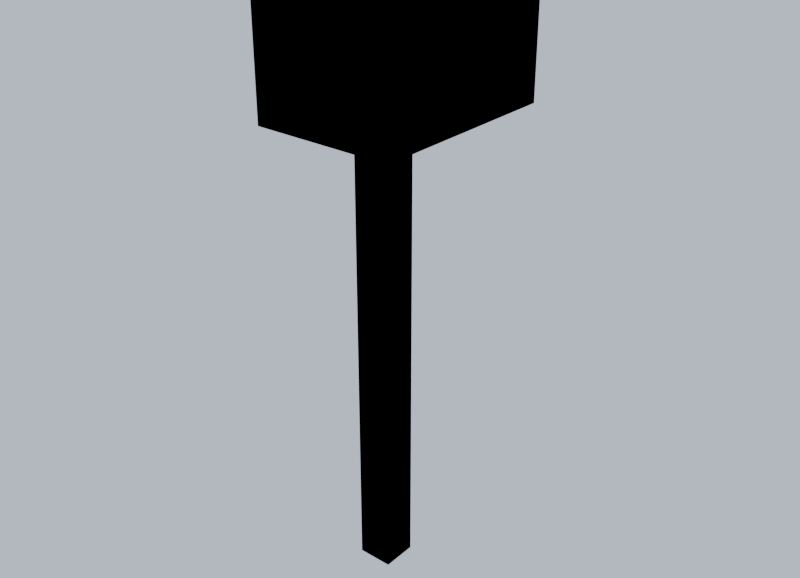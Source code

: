 # Source: mailbox.blend  (saved by Blender 5.2.45; exported with 4.5.12 LTS)
import bpy
from mathutils import Matrix  # noqa: F401  (used for matrix-valued properties, if any)

bpy.ops.wm.read_factory_settings(use_empty=True)
scene = bpy.context.scene
scene.name = 'Scene'

# ---- collections
col_collection = bpy.data.collections.new('Collection'); scene.collection.children.link(col_collection)

# ---- materials (node trees are filled in below, after node groups)
mat_wood_weathered = bpy.data.materials.new('Wood_Weathered')
mat_wood_weathered.diffuse_color = (0.4, 0.34, 0.27, 1.0)
mat_paint_green = bpy.data.materials.new('Paint_Green')
mat_paint_green.diffuse_color = (0.14, 0.28, 0.16, 1.0)

# ---- material node trees
mat_wood_weathered.use_nodes = True; mat_wood_weathered.node_tree.nodes.clear()
_N = mat_wood_weathered.node_tree.nodes; _L = mat_wood_weathered.node_tree.links
n0 = _N.new('ShaderNodeBsdfPrincipled'); n0.name = 'Principled BSDF'; n0.location = (-200, 100)
n0.inputs[0].default_value = (0.4, 0.34, 0.27, 1.0)
n0.inputs[2].default_value = 0.9
n0.inputs[10].default_value = 0.005
n1 = _N.new('ShaderNodeOutputMaterial'); n1.name = 'Material Output'; n1.location = (200, 100)
_L.new(n0.outputs[0], n1.inputs[0])
n1.is_active_output = True
mat_paint_green.use_nodes = True; mat_paint_green.node_tree.nodes.clear()
_N = mat_paint_green.node_tree.nodes; _L = mat_paint_green.node_tree.links
n0 = _N.new('ShaderNodeBsdfPrincipled'); n0.name = 'Principled BSDF'; n0.location = (-200, 100)
n0.inputs[0].default_value = (0.14, 0.28, 0.16, 1.0)
n0.inputs[2].default_value = 0.6
n0.inputs[10].default_value = 0.005
n1 = _N.new('ShaderNodeOutputMaterial'); n1.name = 'Material Output'; n1.location = (200, 100)
_L.new(n0.outputs[0], n1.inputs[0])
n1.is_active_output = True

# ---- world
world_previewworld = bpy.data.worlds.new('PreviewWorld'); scene.world = world_previewworld
world_previewworld.use_nodes = True; world_previewworld.node_tree.nodes.clear()
_N = world_previewworld.node_tree.nodes; _L = world_previewworld.node_tree.links
n0 = _N.new('ShaderNodeBackground'); n0.name = 'Background'; n0.location = (-200, 100)
n0.inputs[0].default_value = (0.62, 0.7, 0.82, 1.0)
n1 = _N.new('ShaderNodeOutputWorld'); n1.name = 'World Output'; n1.location = (200, 100)
_L.new(n0.outputs[0], n1.inputs[0])
n1.is_active_output = True

# ---- lights
light_previewsun = bpy.data.lights.new('PreviewSun', 'SUN')
light_previewsun.angle = 0.05236
light_previewsun.energy = 3.0

# ---- meshes
me_mailbox_lod0 = bpy.data.meshes.new('mailbox_LOD0')
me_mailbox_lod0.from_pydata([(-0.04, -0.04, 0.0), (0.04, -0.04, 0.0), (0.04, 0.04, 0.0), (-0.04, 0.04, 0.0), (-0.04, -0.04, 1.1), (-0.04, 0.04, 1.1), (0.04, 0.04, 1.1), (0.04, -0.04, 1.1), (-0.04, -0.04, 0.0), (-0.04, -0.04, 1.1), (0.04, -0.04, 1.1), (0.04, -0.04, 0.0), (-0.04, 0.04, 0.0), (0.04, 0.04, 0.0), (0.04, 0.04, 1.1), (-0.04, 0.04, 1.1), (-0.04, -0.04, 0.0), (-0.04, 0.04, 0.0), (-0.04, 0.04, 1.1), (-0.04, -0.04, 1.1), (0.04, -0.04, 0.0), (0.04, -0.04, 1.1), (0.04, 0.04, 1.1), (0.04, 0.04, 0.0), (-0.16, -0.175, 1.04), (0.16, -0.175, 1.04), (0.16, 0.275, 1.04), (-0.16, 0.275, 1.04), (-0.16, -0.175, 1.32), (-0.16, 0.275, 1.32), (0.16, 0.275, 1.32), (0.16, -0.175, 1.32), (-0.16, -0.175, 1.04), (-0.16, -0.175, 1.32), (0.16, -0.175, 1.32), (0.16, -0.175, 1.04), (-0.16, 0.275, 1.04), (0.16, 0.275, 1.04), (0.16, 0.275, 1.32), (-0.16, 0.275, 1.32), (-0.16, -0.175, 1.04), (-0.16, 0.275, 1.04), (-0.16, 0.275, 1.32), (-0.16, -0.175, 1.32), (0.16, -0.175, 1.04), (0.16, -0.175, 1.32), (0.16, 0.275, 1.32), (0.16, 0.275, 1.04)], [], [(0, 1, 2, 3), (4, 5, 6, 7), (8, 9, 10, 11), (12, 13, 14, 15), (16, 17, 18, 19), (20, 21, 22, 23), (24, 25, 26, 27), (28, 29, 30, 31), (32, 33, 34, 35), (36, 37, 38, 39), (40, 41, 42, 43), (44, 45, 46, 47)])
me_mailbox_lod0.polygons.foreach_set('material_index', [0, 0, 0, 0, 0, 0, 1, 1, 1, 1, 1, 1])
_uv = me_mailbox_lod0.uv_layers.new(name='UVMap')
_uv.uv.foreach_set('vector', [-0.04, -0.04, 0.04, -0.04, 0.04, 0.04, -0.04, 0.04, -0.04, -0.04, -0.04, 0.04, 0.04, 0.04, 0.04, -0.04, -0.04, 0.0, -0.04, 1.1, 0.04, 1.1, 0.04, 0.0, -0.04, 0.0, 0.04, 0.0, 0.04, 1.1, -0.04, 1.1, -0.04, 0.0, 0.04, 0.0, 0.04, 1.1, -0.04, 1.1, -0.04, 0.0, -0.04, 1.1, 0.04, 1.1, 0.04, 0.0, -0.16, -0.175, 0.16, -0.175, 0.16, 0.275, -0.16, 0.275, -0.16, -0.175, -0.16, 0.275, 0.16, 0.275, 0.16, -0.175, -0.16, 1.04, -0.16, 1.32, 0.16, 1.32, 0.16, 1.04, -0.16, 1.04, 0.16, 1.04, 0.16, 1.32, -0.16, 1.32, -0.175, 1.04, 0.275, 1.04, 0.275, 1.32, -0.175, 1.32, -0.175, 1.04, -0.175, 1.32, 0.275, 1.32, 0.275, 1.04])
_ca = me_mailbox_lod0.color_attributes.new('Col', 'BYTE_COLOR', 'CORNER')
_ca.data.foreach_set('color', [0.6038, 0.6038, 0.6038, 1.0, 0.6038, 0.6038, 0.6038, 1.0, 0.6038, 0.6038, 0.6038, 1.0, 0.6038, 0.6038, 0.6038, 1.0, 1.0, 1.0, 1.0, 1.0, 1.0, 1.0, 1.0, 1.0, 1.0, 1.0, 1.0, 1.0, 1.0, 1.0, 1.0, 1.0, 0.6038, 0.6038, 0.6038, 1.0, 1.0, 1.0, 1.0, 1.0, 1.0, 1.0, 1.0, 1.0, 0.6038, 0.6038, 0.6038, 1.0, 0.6038, 0.6038, 0.6038, 1.0, 0.6038, 0.6038, 0.6038, 1.0, 1.0, 1.0, 1.0, 1.0, 1.0, 1.0, 1.0, 1.0, 0.6038, 0.6038, 0.6038, 1.0, 0.6038, 0.6038, 0.6038, 1.0, 1.0, 1.0, 1.0, 1.0, 1.0, 1.0, 1.0, 1.0, 0.6038, 0.6038, 0.6038, 1.0, 1.0, 1.0, 1.0, 1.0, 1.0, 1.0, 1.0, 1.0, 0.6038, 0.6038, 0.6038, 1.0, 0.7913, 0.7913, 0.7913, 1.0, 0.7913, 0.7913, 0.7913, 1.0, 0.7913, 0.7913, 0.7913, 1.0, 0.7913, 0.7913, 0.7913, 1.0, 1.0, 1.0, 1.0, 1.0, 1.0, 1.0, 1.0, 1.0, 1.0, 1.0, 1.0, 1.0, 1.0, 1.0, 1.0, 1.0, 0.7913, 0.7913, 0.7913, 1.0, 1.0, 1.0, 1.0, 1.0, 1.0, 1.0, 1.0, 1.0, 0.7913, 0.7913, 0.7913, 1.0, 0.7913, 0.7913, 0.7913, 1.0, 0.7913, 0.7913, 0.7913, 1.0, 1.0, 1.0, 1.0, 1.0, 1.0, 1.0, 1.0, 1.0, 0.7913, 0.7913, 0.7913, 1.0, 0.7913, 0.7913, 0.7913, 1.0, 1.0, 1.0, 1.0, 1.0, 1.0, 1.0, 1.0, 1.0, 0.7913, 0.7913, 0.7913, 1.0, 1.0, 1.0, 1.0, 1.0, 1.0, 1.0, 1.0, 1.0, 0.7913, 0.7913, 0.7913, 1.0])
me_mailbox_lod0.materials.append(mat_wood_weathered)
me_mailbox_lod0.materials.append(mat_paint_green)
me_mailbox_lod0.update()
me_mailbox_lod1 = bpy.data.meshes.new('mailbox_LOD1')
me_mailbox_lod1.from_pydata([(-0.04, -0.04, 0.0), (0.04, -0.04, 0.0), (0.04, 0.04, 0.0), (-0.04, 0.04, 0.0), (-0.04, -0.04, 1.1), (-0.04, 0.04, 1.1), (0.04, 0.04, 1.1), (0.04, -0.04, 1.1), (-0.04, -0.04, 0.0), (-0.04, -0.04, 1.1), (0.04, -0.04, 1.1), (0.04, -0.04, 0.0), (-0.04, 0.04, 0.0), (0.04, 0.04, 0.0), (0.04, 0.04, 1.1), (-0.04, 0.04, 1.1), (-0.04, -0.04, 0.0), (-0.04, 0.04, 0.0), (-0.04, 0.04, 1.1), (-0.04, -0.04, 1.1), (0.04, -0.04, 0.0), (0.04, -0.04, 1.1), (0.04, 0.04, 1.1), (0.04, 0.04, 0.0), (-0.16, -0.175, 1.04), (0.16, -0.175, 1.04), (0.16, 0.275, 1.04), (-0.16, 0.275, 1.04), (-0.16, -0.175, 1.32), (-0.16, 0.275, 1.32), (0.16, 0.275, 1.32), (0.16, -0.175, 1.32), (-0.16, -0.175, 1.04), (-0.16, -0.175, 1.32), (0.16, -0.175, 1.32), (0.16, -0.175, 1.04), (-0.16, 0.275, 1.04), (0.16, 0.275, 1.04), (0.16, 0.275, 1.32), (-0.16, 0.275, 1.32), (-0.16, -0.175, 1.04), (-0.16, 0.275, 1.04), (-0.16, 0.275, 1.32), (-0.16, -0.175, 1.32), (0.16, -0.175, 1.04), (0.16, -0.175, 1.32), (0.16, 0.275, 1.32), (0.16, 0.275, 1.04)], [], [(0, 1, 2, 3), (4, 5, 6, 7), (8, 9, 10, 11), (12, 13, 14, 15), (16, 17, 18, 19), (20, 21, 22, 23), (24, 25, 26, 27), (28, 29, 30, 31), (32, 33, 34, 35), (36, 37, 38, 39), (40, 41, 42, 43), (44, 45, 46, 47)])
me_mailbox_lod1.polygons.foreach_set('material_index', [0, 0, 0, 0, 0, 0, 1, 1, 1, 1, 1, 1])
_uv = me_mailbox_lod1.uv_layers.new(name='UVMap')
_uv.uv.foreach_set('vector', [-0.04, -0.04, 0.04, -0.04, 0.04, 0.04, -0.04, 0.04, -0.04, -0.04, -0.04, 0.04, 0.04, 0.04, 0.04, -0.04, -0.04, 0.0, -0.04, 1.1, 0.04, 1.1, 0.04, 0.0, -0.04, 0.0, 0.04, 0.0, 0.04, 1.1, -0.04, 1.1, -0.04, 0.0, 0.04, 0.0, 0.04, 1.1, -0.04, 1.1, -0.04, 0.0, -0.04, 1.1, 0.04, 1.1, 0.04, 0.0, -0.16, -0.175, 0.16, -0.175, 0.16, 0.275, -0.16, 0.275, -0.16, -0.175, -0.16, 0.275, 0.16, 0.275, 0.16, -0.175, -0.16, 1.04, -0.16, 1.32, 0.16, 1.32, 0.16, 1.04, -0.16, 1.04, 0.16, 1.04, 0.16, 1.32, -0.16, 1.32, -0.175, 1.04, 0.275, 1.04, 0.275, 1.32, -0.175, 1.32, -0.175, 1.04, -0.175, 1.32, 0.275, 1.32, 0.275, 1.04])
_ca = me_mailbox_lod1.color_attributes.new('Col', 'BYTE_COLOR', 'CORNER')
_ca.data.foreach_set('color', [0.6038, 0.6038, 0.6038, 1.0, 0.6038, 0.6038, 0.6038, 1.0, 0.6038, 0.6038, 0.6038, 1.0, 0.6038, 0.6038, 0.6038, 1.0, 1.0, 1.0, 1.0, 1.0, 1.0, 1.0, 1.0, 1.0, 1.0, 1.0, 1.0, 1.0, 1.0, 1.0, 1.0, 1.0, 0.6038, 0.6038, 0.6038, 1.0, 1.0, 1.0, 1.0, 1.0, 1.0, 1.0, 1.0, 1.0, 0.6038, 0.6038, 0.6038, 1.0, 0.6038, 0.6038, 0.6038, 1.0, 0.6038, 0.6038, 0.6038, 1.0, 1.0, 1.0, 1.0, 1.0, 1.0, 1.0, 1.0, 1.0, 0.6038, 0.6038, 0.6038, 1.0, 0.6038, 0.6038, 0.6038, 1.0, 1.0, 1.0, 1.0, 1.0, 1.0, 1.0, 1.0, 1.0, 0.6038, 0.6038, 0.6038, 1.0, 1.0, 1.0, 1.0, 1.0, 1.0, 1.0, 1.0, 1.0, 0.6038, 0.6038, 0.6038, 1.0, 0.7913, 0.7913, 0.7913, 1.0, 0.7913, 0.7913, 0.7913, 1.0, 0.7913, 0.7913, 0.7913, 1.0, 0.7913, 0.7913, 0.7913, 1.0, 1.0, 1.0, 1.0, 1.0, 1.0, 1.0, 1.0, 1.0, 1.0, 1.0, 1.0, 1.0, 1.0, 1.0, 1.0, 1.0, 0.7913, 0.7913, 0.7913, 1.0, 1.0, 1.0, 1.0, 1.0, 1.0, 1.0, 1.0, 1.0, 0.7913, 0.7913, 0.7913, 1.0, 0.7913, 0.7913, 0.7913, 1.0, 0.7913, 0.7913, 0.7913, 1.0, 1.0, 1.0, 1.0, 1.0, 1.0, 1.0, 1.0, 1.0, 0.7913, 0.7913, 0.7913, 1.0, 0.7913, 0.7913, 0.7913, 1.0, 1.0, 1.0, 1.0, 1.0, 1.0, 1.0, 1.0, 1.0, 0.7913, 0.7913, 0.7913, 1.0, 1.0, 1.0, 1.0, 1.0, 1.0, 1.0, 1.0, 1.0, 0.7913, 0.7913, 0.7913, 1.0])
me_mailbox_lod1.materials.append(mat_wood_weathered)
me_mailbox_lod1.materials.append(mat_paint_green)
me_mailbox_lod1.update()

# ---- objects
ob_mailbox_lod0 = bpy.data.objects.new('mailbox_LOD0', me_mailbox_lod0)
ob_mailbox_lod1 = bpy.data.objects.new('mailbox_LOD1', me_mailbox_lod1)
ob_previewsun = bpy.data.objects.new('PreviewSun', light_previewsun)

# ---- transforms, parenting, visibility, modifiers, constraints
ob_mailbox_lod0.location = (0.0, 0.0, 0.0)
ob_mailbox_lod1.location = (0.0, 0.0, 0.0)
ob_previewsun.location = (0.0, 0.0, 0.0)
ob_previewsun.rotation_euler = (0.8727, 0.0, 0.6109)

# ---- collection membership
scene.collection.objects.link(ob_mailbox_lod0)
scene.collection.objects.link(ob_mailbox_lod1)
scene.collection.objects.link(ob_previewsun)

# ---- scene / render settings (as saved in the file)
scene.frame_start = 1; scene.frame_end = 250; scene.frame_set(1)
scene.render.engine = 'BLENDER_EEVEE_NEXT'
scene.render.resolution_x = 900
scene.render.resolution_y = 650
scene.render.bake_bias = 0.0
scene.render.bake_samples = 0
scene.render.compositor_device = 'GPU'
scene.eevee.taa_render_samples = 32
scene.eevee.use_volume_custom_range = False
scene.eevee.fast_gi_thickness_near = 0.1
scene.eevee.fast_gi_thickness_far = 0.0
scene.eevee.ray_tracing_options.screen_trace_thickness = 0.1
bpy.context.view_layer.update()

# ---- added for rendering (the .blend has no active camera): camera
cam_auto = bpy.data.cameras.new('AutoCamera')
cam_auto.lens = 50.0
cam_auto.sensor_width = 36.0
cam_auto.clip_end = 1000.0
ob_auto_camera = bpy.data.objects.new('AutoCamera', cam_auto)
scene.collection.objects.link(ob_auto_camera)
ob_auto_camera.location = (1.32385, -1.53862, 1.71908)
ob_auto_camera.rotation_euler = (1.09748, -7.21219e-08, 0.694738)
scene.camera = ob_auto_camera
bpy.context.view_layer.update()
